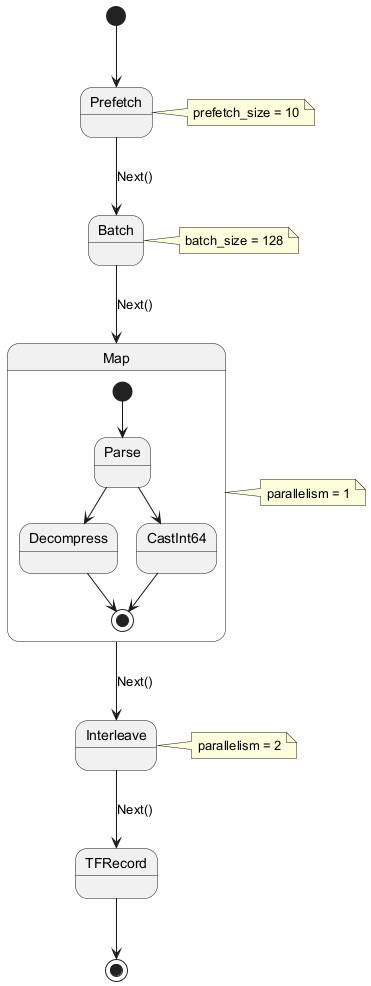

The diagram above was rendered by PlantUML. Its source (embedded in the PNG):
@startuml
[*] --> Prefetch

Prefetch --> Batch : Next()
Batch --> Map : Next()
Map --> Interleave : Next()
Interleave --> TFRecord : Next()
TFRecord --> [*]

state Map {
  [*] --> Parse
  Parse --> Decompress
  Parse --> CastInt64
  Decompress --> [*]
  CastInt64 --> [*]
}

note right of Prefetch
  prefetch_size = 10
end note

note right of Batch
  batch_size = 128
end note

note right of Map
  parallelism = 1
end note

note right of Interleave
  parallelism = 2
end note
@enduml